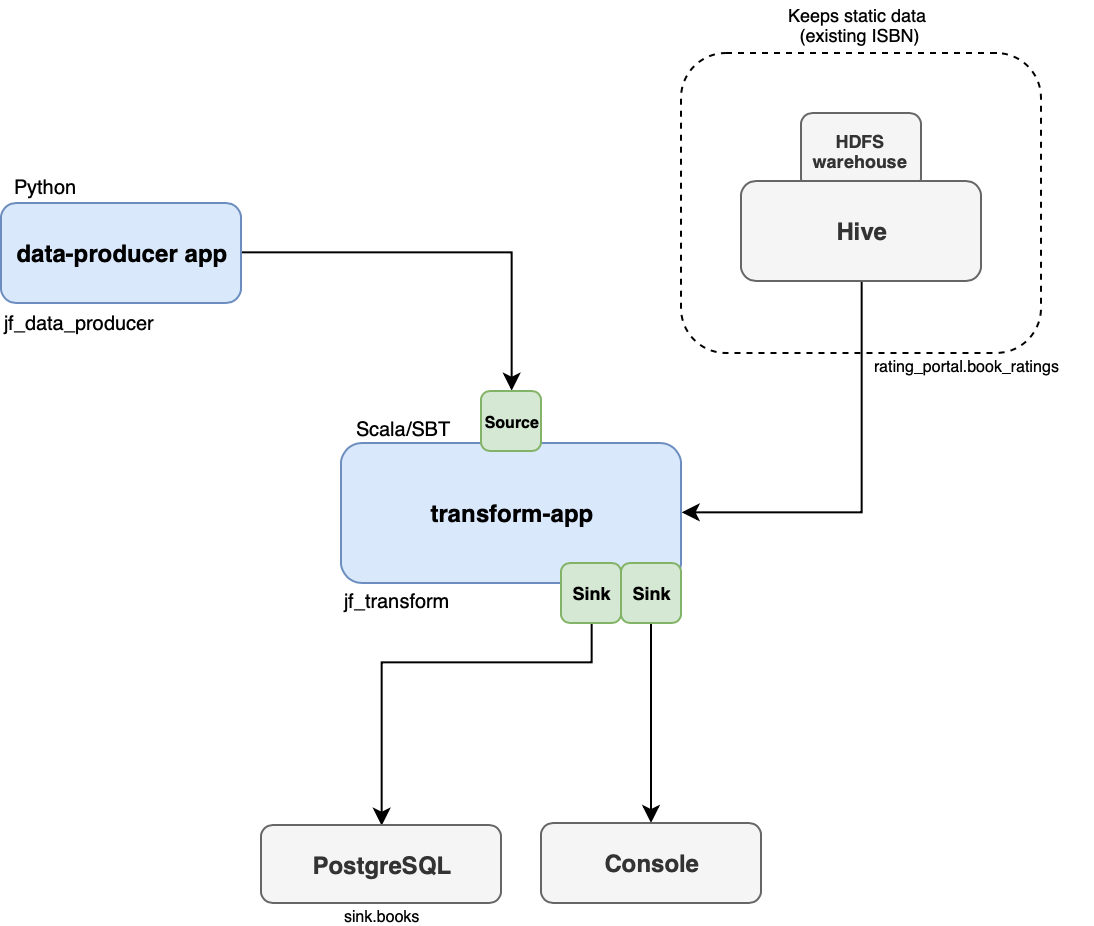

The diagram above was exported from draw.io. Its source (the exported page's mxGraphModel, read from the mxfile embedded in the PNG):
<mxGraphModel dx="788" dy="552" grid="1" gridSize="10" guides="1" tooltips="1" connect="1" arrows="1" fold="1" page="1" pageScale="1" pageWidth="827" pageHeight="1169" math="0" shadow="0">
  <root>
    <mxCell id="0" />
    <mxCell id="1" parent="0" />
    <mxCell id="2" value="" style="rounded=1;whiteSpace=wrap;html=1;dashed=1;fontSize=9;fillColor=none;" vertex="1" parent="1">
      <mxGeometry x="430" y="85" width="180" height="150" as="geometry" />
    </mxCell>
    <mxCell id="3" value="&lt;b style=&quot;font-size: 9px;&quot;&gt;&lt;font style=&quot;font-size: 9px;&quot;&gt;HDFS warehouse&lt;/font&gt;&lt;/b&gt;" style="rounded=1;whiteSpace=wrap;html=1;fontSize=9;fillColor=#f5f5f5;strokeColor=#666666;fontColor=#333333;" vertex="1" parent="1">
      <mxGeometry x="490" y="115" width="60" height="38" as="geometry" />
    </mxCell>
    <mxCell id="4" style="edgeStyle=orthogonalEdgeStyle;rounded=0;orthogonalLoop=1;jettySize=auto;html=1;entryX=0.5;entryY=0;entryDx=0;entryDy=0;fontSize=8;" edge="1" source="5" target="20" parent="1">
      <mxGeometry relative="1" as="geometry" />
    </mxCell>
    <mxCell id="5" value="&lt;b&gt;data-producer app&lt;/b&gt;" style="rounded=1;whiteSpace=wrap;html=1;fillColor=#dae8fc;strokeColor=#6c8ebf;" vertex="1" parent="1">
      <mxGeometry x="90" y="160" width="120" height="50" as="geometry" />
    </mxCell>
    <mxCell id="6" value="Python" style="text;html=1;resizable=0;points=[];autosize=1;align=left;verticalAlign=top;spacingTop=-4;fontSize=10;" vertex="1" parent="1">
      <mxGeometry x="95" y="143" width="50" height="10" as="geometry" />
    </mxCell>
    <mxCell id="7" value="jf_data_producer" style="text;html=1;resizable=0;points=[];autosize=1;align=left;verticalAlign=top;spacingTop=-4;fontSize=10;" vertex="1" parent="1">
      <mxGeometry x="90" y="211" width="90" height="10" as="geometry" />
    </mxCell>
    <mxCell id="8" value="&lt;b&gt;transform-app&lt;/b&gt;" style="rounded=1;whiteSpace=wrap;html=1;fillColor=#dae8fc;strokeColor=#6c8ebf;" vertex="1" parent="1">
      <mxGeometry x="260" y="280" width="170" height="70" as="geometry" />
    </mxCell>
    <mxCell id="9" value="Scala/SBT" style="text;html=1;resizable=0;points=[];autosize=1;align=left;verticalAlign=top;spacingTop=-4;fontSize=10;" vertex="1" parent="1">
      <mxGeometry x="266" y="264" width="60" height="10" as="geometry" />
    </mxCell>
    <mxCell id="10" value="jf_transform" style="text;html=1;resizable=0;points=[];autosize=1;align=left;verticalAlign=top;spacingTop=-4;fontSize=10;" vertex="1" parent="1">
      <mxGeometry x="260" y="350" width="70" height="10" as="geometry" />
    </mxCell>
    <mxCell id="11" style="edgeStyle=orthogonalEdgeStyle;rounded=0;orthogonalLoop=1;jettySize=auto;html=1;entryX=1;entryY=0.5;entryDx=0;entryDy=0;fontSize=8;" edge="1" source="12" target="8" parent="1">
      <mxGeometry relative="1" as="geometry">
        <Array as="points">
          <mxPoint x="520" y="315" />
        </Array>
      </mxGeometry>
    </mxCell>
    <mxCell id="12" value="&lt;b&gt;Hive&lt;/b&gt;" style="rounded=1;whiteSpace=wrap;html=1;fillColor=#f5f5f5;strokeColor=#666666;fontColor=#333333;" vertex="1" parent="1">
      <mxGeometry x="460" y="149" width="120" height="50" as="geometry" />
    </mxCell>
    <mxCell id="13" style="edgeStyle=orthogonalEdgeStyle;rounded=0;orthogonalLoop=1;jettySize=auto;html=1;entryX=0.5;entryY=0;entryDx=0;entryDy=0;fontSize=9;" edge="1" source="14" target="18" parent="1">
      <mxGeometry relative="1" as="geometry">
        <Array as="points">
          <mxPoint x="385" y="390" />
          <mxPoint x="280" y="390" />
        </Array>
      </mxGeometry>
    </mxCell>
    <mxCell id="14" value="&lt;b style=&quot;font-size: 9px;&quot;&gt;Sink&lt;/b&gt;" style="rounded=1;whiteSpace=wrap;html=1;fillColor=#d5e8d4;strokeColor=#82b366;fontSize=9;" vertex="1" parent="1">
      <mxGeometry x="370" y="340" width="30" height="30" as="geometry" />
    </mxCell>
    <mxCell id="15" value="Keeps static data&amp;nbsp;&lt;br&gt;(existing ISBN)" style="text;html=1;resizable=0;points=[];autosize=1;align=center;verticalAlign=top;spacingTop=-4;fontSize=9;" vertex="1" parent="1">
      <mxGeometry x="475" y="59" width="90" height="20" as="geometry" />
    </mxCell>
    <mxCell id="16" style="edgeStyle=orthogonalEdgeStyle;rounded=0;orthogonalLoop=1;jettySize=auto;html=1;fontSize=9;" edge="1" source="17" target="19" parent="1">
      <mxGeometry relative="1" as="geometry" />
    </mxCell>
    <mxCell id="17" value="&lt;b style=&quot;font-size: 9px;&quot;&gt;Sink&lt;/b&gt;" style="rounded=1;whiteSpace=wrap;html=1;fillColor=#d5e8d4;strokeColor=#82b366;fontSize=9;" vertex="1" parent="1">
      <mxGeometry x="400" y="340" width="30" height="30" as="geometry" />
    </mxCell>
    <mxCell id="18" value="&lt;b&gt;PostgreSQL&lt;/b&gt;" style="rounded=1;whiteSpace=wrap;html=1;fillColor=#f5f5f5;strokeColor=#666666;fontColor=#333333;" vertex="1" parent="1">
      <mxGeometry x="220" y="471" width="120" height="39" as="geometry" />
    </mxCell>
    <mxCell id="19" value="&lt;b&gt;Console&lt;/b&gt;" style="rounded=1;whiteSpace=wrap;html=1;fillColor=#f5f5f5;strokeColor=#666666;fontColor=#333333;" vertex="1" parent="1">
      <mxGeometry x="360" y="470" width="110" height="40" as="geometry" />
    </mxCell>
    <mxCell id="20" value="&lt;b style=&quot;font-size: 8px;&quot;&gt;Source&lt;/b&gt;" style="rounded=1;whiteSpace=wrap;html=1;fillColor=#d5e8d4;strokeColor=#82b366;fontSize=8;" vertex="1" parent="1">
      <mxGeometry x="330" y="254" width="30" height="30" as="geometry" />
    </mxCell>
    <mxCell id="21" value="rating_portal.book_ratings" style="text;html=1;resizable=0;points=[];autosize=1;align=left;verticalAlign=top;spacingTop=-4;fontSize=8;" vertex="1" parent="1">
      <mxGeometry x="525" y="235" width="110" height="10" as="geometry" />
    </mxCell>
    <mxCell id="22" value="sink.books" style="text;html=1;resizable=0;points=[];autosize=1;align=left;verticalAlign=top;spacingTop=-4;fontSize=8;" vertex="1" parent="1">
      <mxGeometry x="260" y="510" width="50" height="10" as="geometry" />
    </mxCell>
  </root>
</mxGraphModel>